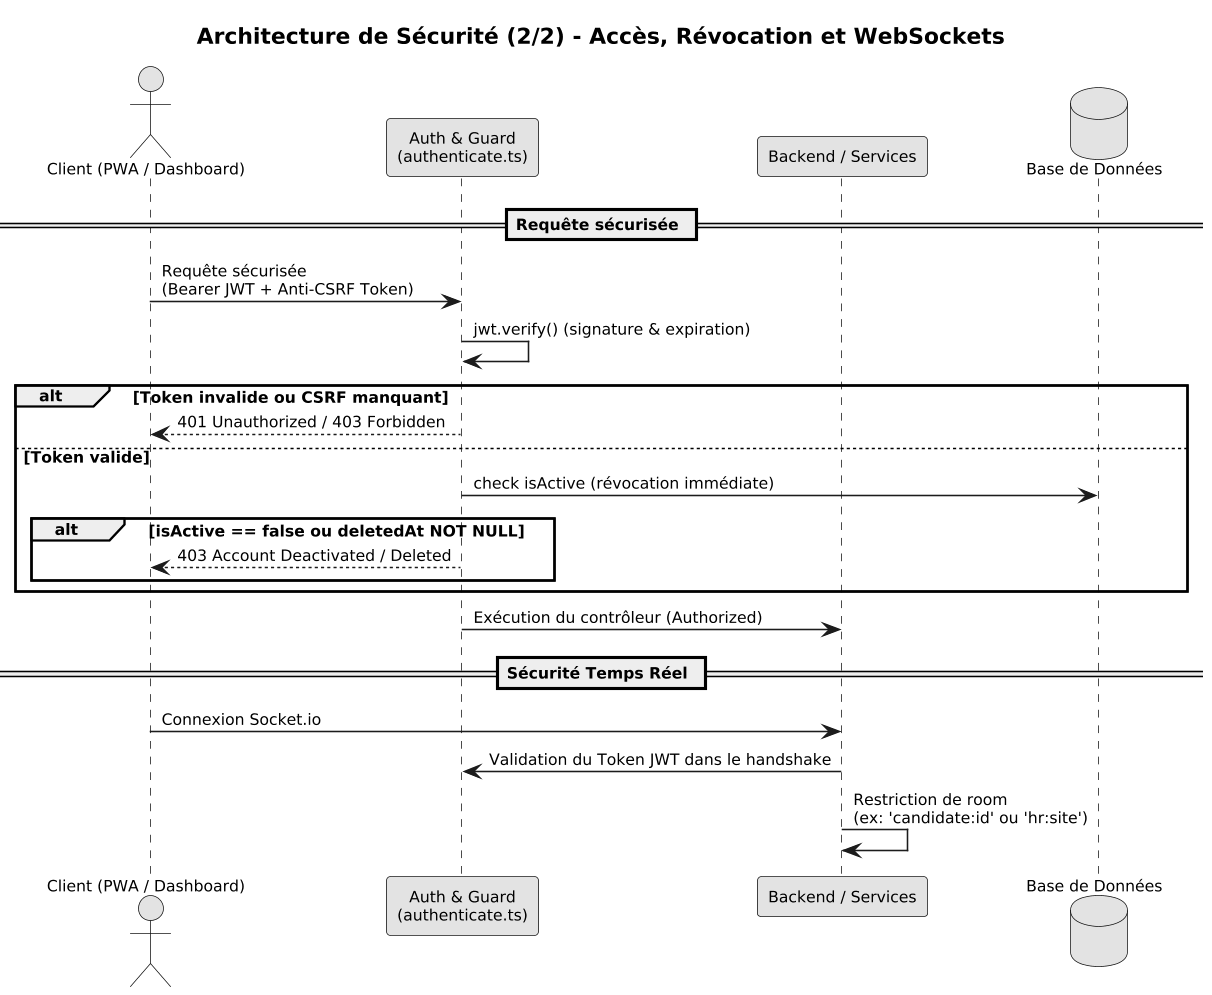

The diagram above was rendered by PlantUML. Its source (embedded in the PNG):
@startuml
skinparam dpi 150
skinparam monochrome true
skinparam shadowing false
skinparam defaultFontSize 10
skinparam defaultFontName Arial
skinparam linetype ortho
skinparam handdrawn false

title **Architecture de Sécurité (2/2) - Accès, Révocation et WebSockets**

actor "Client (PWA / Dashboard)" as Client
participant "Auth & Guard\n(authenticate.ts)" as Auth
participant "Backend / Services" as Backend
database "Base de Données" as DB

== Requête sécurisée ==
Client -> Auth : Requête sécurisée\n(Bearer JWT + Anti-CSRF Token)
Auth -> Auth : jwt.verify() (signature & expiration)
alt Token invalide ou CSRF manquant
    Auth --> Client : 401 Unauthorized / 403 Forbidden
else Token valide
    Auth -> DB : check isActive (révocation immédiate)
    alt isActive == false ou deletedAt NOT NULL
        Auth --> Client : 403 Account Deactivated / Deleted
    end
end
Auth -> Backend : Exécution du contrôleur (Authorized)

== Sécurité Temps Réel ==
Client -> Backend : Connexion Socket.io
Backend -> Auth : Validation du Token JWT dans le handshake
Backend -> Backend : Restriction de room\n(ex: 'candidate:id' ou 'hr:site')
@enduml